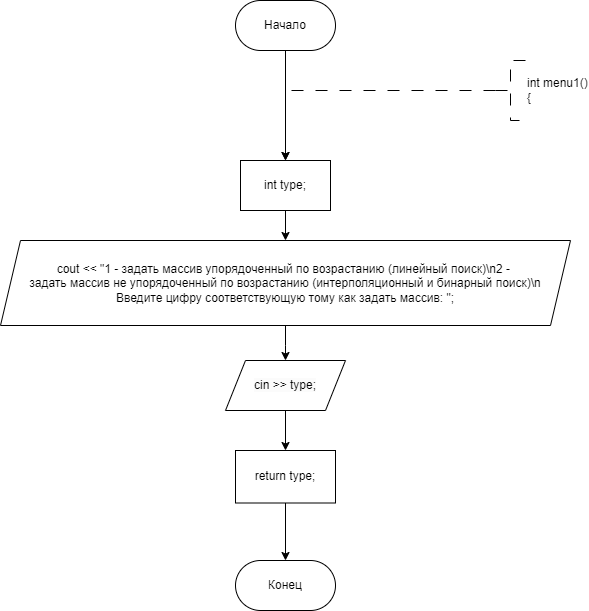

The diagram above was exported from draw.io. Its source (the exported page's mxGraphModel, read from the mxfile embedded in the PNG):
<mxGraphModel dx="1009" dy="669" grid="1" gridSize="10" guides="1" tooltips="1" connect="1" arrows="1" fold="1" page="1" pageScale="1" pageWidth="827" pageHeight="1169" math="0" shadow="0">
  <root>
    <mxCell id="WIyWlLk6GJQsqaUBKTNV-0" />
    <mxCell id="WIyWlLk6GJQsqaUBKTNV-1" parent="WIyWlLk6GJQsqaUBKTNV-0" />
    <mxCell id="h94yFlUXRGPwRUJQwlaI-202" value="" style="edgeStyle=orthogonalEdgeStyle;rounded=0;orthogonalLoop=1;jettySize=auto;html=1;entryX=0.5;entryY=0;entryDx=0;entryDy=0;" parent="WIyWlLk6GJQsqaUBKTNV-1" source="dYgHVHrbeeza2v35h9Vv-1" edge="1">
      <mxGeometry relative="1" as="geometry">
        <mxPoint x="349.9999999999998" y="340" as="targetPoint" />
      </mxGeometry>
    </mxCell>
    <mxCell id="dYgHVHrbeeza2v35h9Vv-1" value="Начало" style="rounded=1;whiteSpace=wrap;html=1;arcSize=50;" parent="WIyWlLk6GJQsqaUBKTNV-1" vertex="1">
      <mxGeometry x="300" y="180" width="100" height="50" as="geometry" />
    </mxCell>
    <mxCell id="h94yFlUXRGPwRUJQwlaI-142" style="edgeStyle=orthogonalEdgeStyle;rounded=0;orthogonalLoop=1;jettySize=auto;html=1;exitX=0;exitY=0.5;exitDx=0;exitDy=0;exitPerimeter=0;dashed=1;dashPattern=12 12;entryX=0.5;entryY=0;entryDx=0;entryDy=0;" parent="WIyWlLk6GJQsqaUBKTNV-1" source="dYgHVHrbeeza2v35h9Vv-3" edge="1">
      <mxGeometry relative="1" as="geometry">
        <mxPoint x="349.9999999999998" y="340" as="targetPoint" />
        <Array as="points">
          <mxPoint x="350" y="270" />
        </Array>
      </mxGeometry>
    </mxCell>
    <mxCell id="dYgHVHrbeeza2v35h9Vv-3" value="&lt;div&gt;int menu1()&lt;/div&gt;&lt;div&gt;{&lt;/div&gt;" style="strokeWidth=1;html=1;shape=mxgraph.flowchart.annotation_2;align=left;labelPosition=right;pointerEvents=1;dashed=1;dashPattern=12 12;" parent="WIyWlLk6GJQsqaUBKTNV-1" vertex="1">
      <mxGeometry x="560" y="240" width="30" height="60" as="geometry" />
    </mxCell>
    <mxCell id="yivWWJYEYWYuEusOafUp-95" value="" style="edgeStyle=orthogonalEdgeStyle;rounded=0;orthogonalLoop=1;jettySize=auto;html=1;" parent="WIyWlLk6GJQsqaUBKTNV-1" source="yivWWJYEYWYuEusOafUp-93" target="yivWWJYEYWYuEusOafUp-94" edge="1">
      <mxGeometry relative="1" as="geometry" />
    </mxCell>
    <mxCell id="yivWWJYEYWYuEusOafUp-93" value="int type;" style="whiteSpace=wrap;html=1;" parent="WIyWlLk6GJQsqaUBKTNV-1" vertex="1">
      <mxGeometry x="305" y="340" width="90" height="50" as="geometry" />
    </mxCell>
    <mxCell id="yivWWJYEYWYuEusOafUp-97" value="" style="edgeStyle=orthogonalEdgeStyle;rounded=0;orthogonalLoop=1;jettySize=auto;html=1;" parent="WIyWlLk6GJQsqaUBKTNV-1" source="yivWWJYEYWYuEusOafUp-94" edge="1">
      <mxGeometry relative="1" as="geometry">
        <mxPoint x="350" y="540" as="targetPoint" />
      </mxGeometry>
    </mxCell>
    <mxCell id="yivWWJYEYWYuEusOafUp-94" value="cout &amp;lt;&amp;lt; &quot;1 - задать массив упорядоченный по возрастанию (линейный поиск)\n2 -&amp;nbsp;&lt;div&gt;задать массив не упорядоченный по возрастанию (интерполяционный и бинарный поиск)\n&lt;/div&gt;&lt;div&gt;Введите цифру соответствующую тому как задать массив: &quot;;&lt;/div&gt;" style="shape=parallelogram;perimeter=parallelogramPerimeter;whiteSpace=wrap;html=1;fixedSize=1;" parent="WIyWlLk6GJQsqaUBKTNV-1" vertex="1">
      <mxGeometry x="65" y="420" width="570" height="85" as="geometry" />
    </mxCell>
    <mxCell id="yivWWJYEYWYuEusOafUp-101" value="" style="edgeStyle=orthogonalEdgeStyle;rounded=0;orthogonalLoop=1;jettySize=auto;html=1;exitX=0.5;exitY=1;exitDx=0;exitDy=0;" parent="WIyWlLk6GJQsqaUBKTNV-1" source="MyolqQbSQzqjX13rmmbb-0" target="yivWWJYEYWYuEusOafUp-100" edge="1">
      <mxGeometry relative="1" as="geometry">
        <mxPoint x="350" y="580" as="sourcePoint" />
      </mxGeometry>
    </mxCell>
    <mxCell id="yivWWJYEYWYuEusOafUp-103" value="" style="edgeStyle=orthogonalEdgeStyle;rounded=0;orthogonalLoop=1;jettySize=auto;html=1;" parent="WIyWlLk6GJQsqaUBKTNV-1" source="yivWWJYEYWYuEusOafUp-100" target="yivWWJYEYWYuEusOafUp-102" edge="1">
      <mxGeometry relative="1" as="geometry" />
    </mxCell>
    <mxCell id="yivWWJYEYWYuEusOafUp-100" value="return type;" style="whiteSpace=wrap;html=1;" parent="WIyWlLk6GJQsqaUBKTNV-1" vertex="1">
      <mxGeometry x="300" y="630" width="100" height="52.5" as="geometry" />
    </mxCell>
    <mxCell id="yivWWJYEYWYuEusOafUp-102" value="Конец" style="rounded=1;whiteSpace=wrap;html=1;arcSize=50;" parent="WIyWlLk6GJQsqaUBKTNV-1" vertex="1">
      <mxGeometry x="300" y="740" width="100" height="50" as="geometry" />
    </mxCell>
    <mxCell id="MyolqQbSQzqjX13rmmbb-0" value="&lt;span style=&quot;color: rgb(0, 0, 0); font-family: Helvetica; font-size: 12px; font-style: normal; font-variant-ligatures: normal; font-variant-caps: normal; font-weight: 400; letter-spacing: normal; orphans: 2; text-align: center; text-indent: 0px; text-transform: none; widows: 2; word-spacing: 0px; -webkit-text-stroke-width: 0px; white-space: normal; background-color: rgb(251, 251, 251); text-decoration-thickness: initial; text-decoration-style: initial; text-decoration-color: initial; display: inline !important; float: none;&quot;&gt;cin &amp;gt;&amp;gt; type;&lt;/span&gt;" style="shape=parallelogram;perimeter=parallelogramPerimeter;whiteSpace=wrap;html=1;fixedSize=1;" vertex="1" parent="WIyWlLk6GJQsqaUBKTNV-1">
      <mxGeometry x="290" y="540" width="120" height="50" as="geometry" />
    </mxCell>
  </root>
</mxGraphModel>